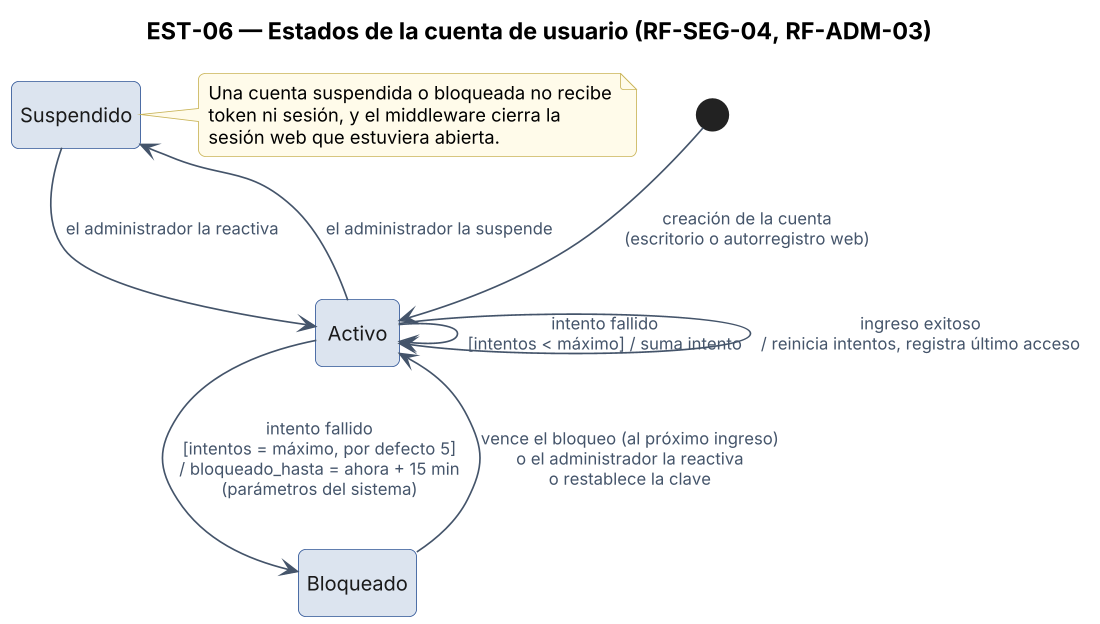

The diagram above was rendered by PlantUML. Its source (embedded in the PNG):
@startuml EST-06_Usuario
title EST-06 — Estados de la cuenta de usuario (RF-SEG-04, RF-ADM-03)
!include _skin_arq.txt
hide empty description

state "Activo" as activo
state "Bloqueado" as bloqueado
state "Suspendido" as suspendido

[*] --> activo : creación de la cuenta\n(escritorio o autorregistro web)
activo --> activo : intento fallido\n[intentos < máximo] / suma intento
activo --> activo : ingreso exitoso\n/ reinicia intentos, registra último acceso
activo --> bloqueado : intento fallido\n[intentos = máximo, por defecto 5]\n/ bloqueado_hasta = ahora + 15 min\n(parámetros del sistema)
bloqueado --> activo : vence el bloqueo (al próximo ingreso)\no el administrador la reactiva\no restablece la clave
activo --> suspendido : el administrador la suspende
suspendido --> activo : el administrador la reactiva

note right of suspendido
  Una cuenta suspendida o bloqueada no recibe
  token ni sesión, y el middleware cierra la
  sesión web que estuviera abierta.
end note
@enduml